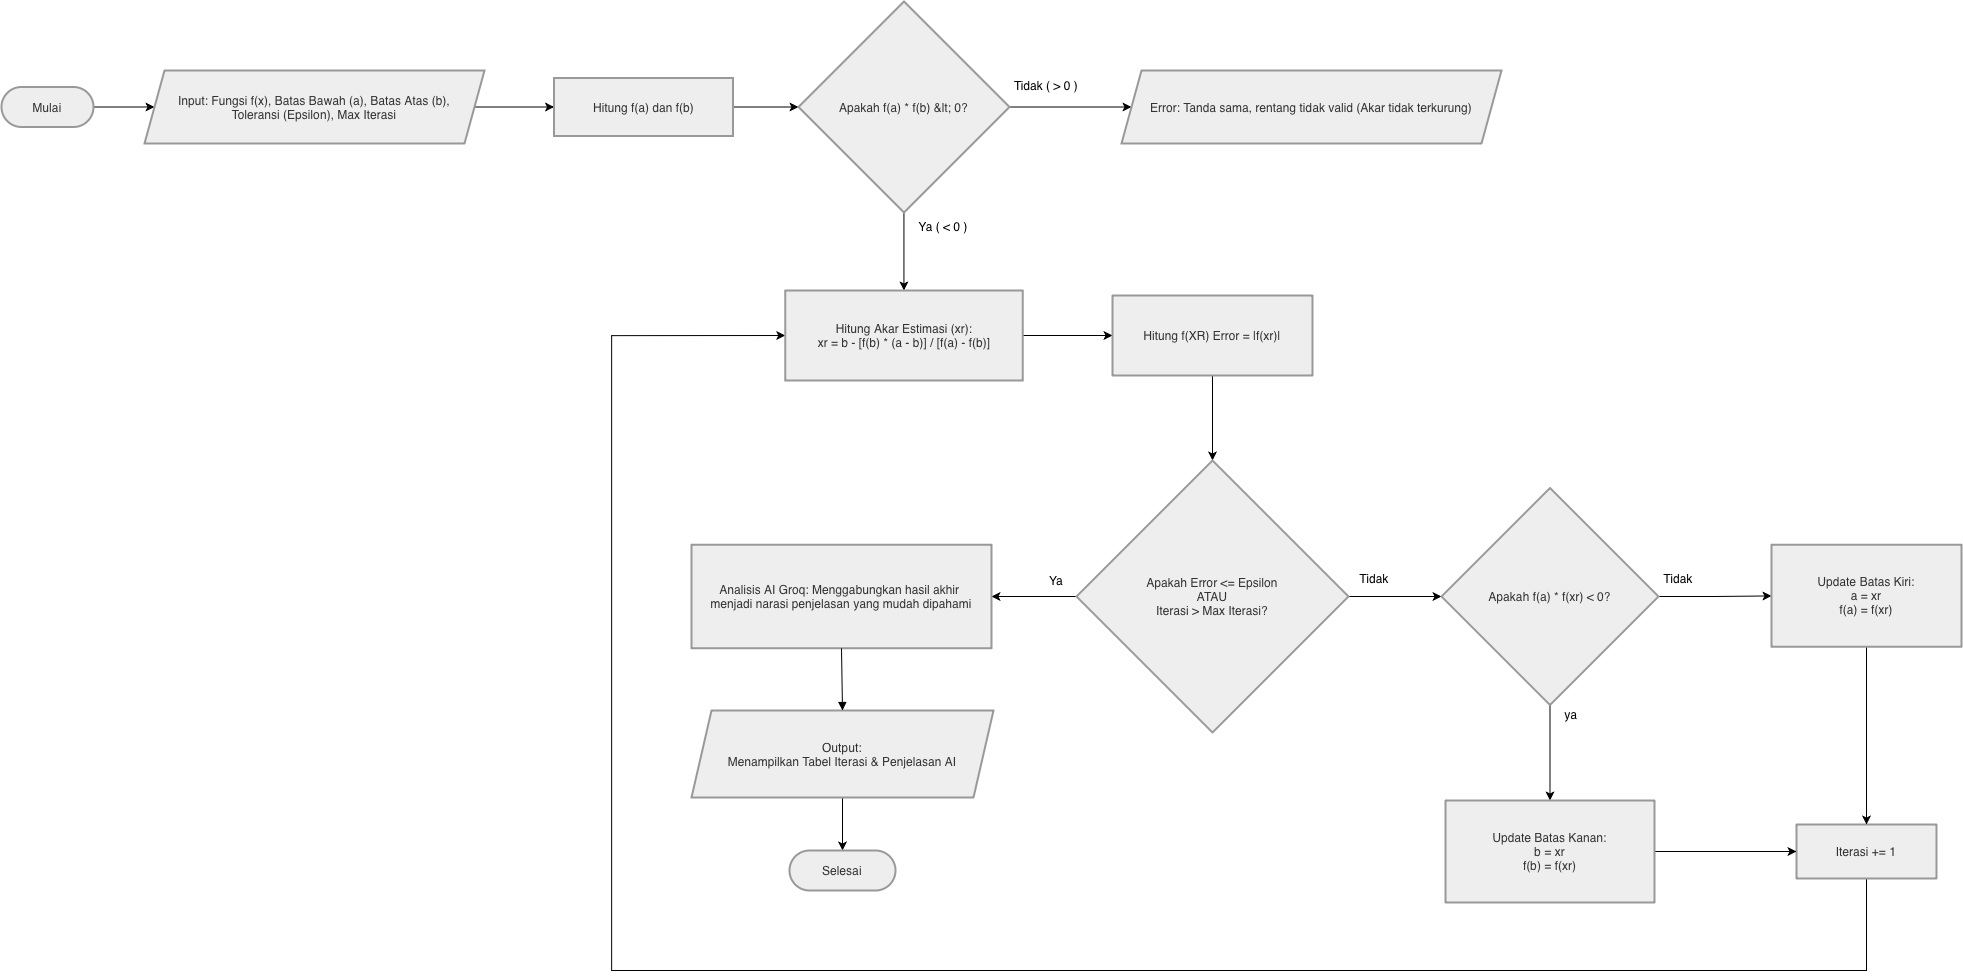

The diagram above was exported from draw.io. Its source (the exported page's mxGraphModel, read from the mxfile embedded in the PNG):
<mxGraphModel dx="2143" dy="1974" grid="1" gridSize="10" guides="1" tooltips="1" connect="1" arrows="1" fold="1" page="1" pageScale="1" pageWidth="827" pageHeight="1169" math="0" shadow="0">
  <root>
    <mxCell id="0" />
    <mxCell id="1" parent="0" />
    <mxCell id="evAqQdiZ2bBfBPao53m0-32" edge="1" parent="1" source="evAqQdiZ2bBfBPao53m0-1" style="edgeStyle=orthogonalEdgeStyle;rounded=0;orthogonalLoop=1;jettySize=auto;html=1;" target="evAqQdiZ2bBfBPao53m0-2">
      <mxGeometry relative="1" as="geometry" />
    </mxCell>
    <mxCell id="evAqQdiZ2bBfBPao53m0-1" parent="1" style="rounded=1;whiteSpace=wrap;arcSize=50;strokeWidth=2;fillColor=light-dark(#eeeeee,#1f2020);strokeColor=light-dark(#999999,#cccccc);fontColor=light-dark(#333333,#cccccc);" value="Mulai" vertex="1">
      <mxGeometry height="40" width="92" x="30" y="156.5" as="geometry" />
    </mxCell>
    <mxCell id="evAqQdiZ2bBfBPao53m0-33" edge="1" parent="1" source="evAqQdiZ2bBfBPao53m0-2" style="edgeStyle=orthogonalEdgeStyle;rounded=0;orthogonalLoop=1;jettySize=auto;html=1;" target="evAqQdiZ2bBfBPao53m0-3">
      <mxGeometry relative="1" as="geometry" />
    </mxCell>
    <mxCell id="evAqQdiZ2bBfBPao53m0-2" parent="1" style="shape=parallelogram;perimeter=parallelogramPerimeter;fixedSize=1;strokeWidth=2;whiteSpace=wrap;fillColor=light-dark(#eeeeee,#1f2020);strokeColor=light-dark(#999999,#cccccc);fontColor=light-dark(#333333,#cccccc);" value="Input: Fungsi f(x), Batas Bawah (a), Batas Atas (b), &#10; Toleransi (Epsilon), Max Iterasi" vertex="1">
      <mxGeometry height="73" width="340" x="173" y="140" as="geometry" />
    </mxCell>
    <mxCell id="evAqQdiZ2bBfBPao53m0-34" edge="1" parent="1" source="evAqQdiZ2bBfBPao53m0-3" style="edgeStyle=orthogonalEdgeStyle;rounded=0;orthogonalLoop=1;jettySize=auto;html=1;" target="evAqQdiZ2bBfBPao53m0-4">
      <mxGeometry relative="1" as="geometry" />
    </mxCell>
    <mxCell id="evAqQdiZ2bBfBPao53m0-3" parent="1" style="whiteSpace=wrap;strokeWidth=2;fillColor=light-dark(#eeeeee,#1f2020);strokeColor=light-dark(#999999,#cccccc);fontColor=light-dark(#333333,#cccccc);" value="Hitung f(a) dan f(b)" vertex="1">
      <mxGeometry height="58" width="179" x="582.5" y="147.5" as="geometry" />
    </mxCell>
    <mxCell id="evAqQdiZ2bBfBPao53m0-35" edge="1" parent="1" source="evAqQdiZ2bBfBPao53m0-4" style="edgeStyle=orthogonalEdgeStyle;rounded=0;orthogonalLoop=1;jettySize=auto;html=1;">
      <mxGeometry relative="1" as="geometry">
        <mxPoint x="1160" y="176.5" as="targetPoint" />
      </mxGeometry>
    </mxCell>
    <mxCell id="evAqQdiZ2bBfBPao53m0-40" edge="1" parent="1" source="evAqQdiZ2bBfBPao53m0-4" style="edgeStyle=orthogonalEdgeStyle;rounded=0;orthogonalLoop=1;jettySize=auto;html=1;" target="evAqQdiZ2bBfBPao53m0-7">
      <mxGeometry relative="1" as="geometry" />
    </mxCell>
    <mxCell id="evAqQdiZ2bBfBPao53m0-4" parent="1" style="rhombus;strokeWidth=2;whiteSpace=wrap;fillColor=light-dark(#eeeeee,#1f2020);strokeColor=light-dark(#999999,#cccccc);fontColor=light-dark(#333333,#cccccc);" value="Apakah f(a) * f(b) &amp;lt; 0?" vertex="1">
      <mxGeometry height="211" width="211" x="827" y="71" as="geometry" />
    </mxCell>
    <mxCell id="evAqQdiZ2bBfBPao53m0-56" edge="1" parent="1" source="evAqQdiZ2bBfBPao53m0-6" style="edgeStyle=orthogonalEdgeStyle;rounded=0;orthogonalLoop=1;jettySize=auto;html=1;entryX=0;entryY=0.5;entryDx=0;entryDy=0;" target="evAqQdiZ2bBfBPao53m0-7">
      <mxGeometry relative="1" as="geometry">
        <Array as="points">
          <mxPoint x="1895" y="1040" />
          <mxPoint x="640" y="1040" />
          <mxPoint x="640" y="405" />
        </Array>
      </mxGeometry>
    </mxCell>
    <mxCell id="evAqQdiZ2bBfBPao53m0-6" parent="1" style="whiteSpace=wrap;strokeWidth=2;fillColor=light-dark(#eeeeee,#1f2020);strokeColor=light-dark(#999999,#cccccc);fontColor=light-dark(#333333,#cccccc);" value="Iterasi += 1" vertex="1">
      <mxGeometry height="54" width="140" x="1825" y="894" as="geometry" />
    </mxCell>
    <mxCell id="evAqQdiZ2bBfBPao53m0-42" edge="1" parent="1" source="evAqQdiZ2bBfBPao53m0-7" style="edgeStyle=orthogonalEdgeStyle;rounded=0;orthogonalLoop=1;jettySize=auto;html=1;" target="evAqQdiZ2bBfBPao53m0-8">
      <mxGeometry relative="1" as="geometry" />
    </mxCell>
    <mxCell id="evAqQdiZ2bBfBPao53m0-7" parent="1" style="whiteSpace=wrap;strokeWidth=2;fillColor=light-dark(#eeeeee,#1f2020);strokeColor=light-dark(#999999,#cccccc);fontColor=light-dark(#333333,#cccccc);" value="Hitung Akar Estimasi (xr): &#10; xr = b - [f(b) * (a - b)] / [f(a) - f(b)]" vertex="1">
      <mxGeometry height="90" width="237.5" x="813.75" y="360" as="geometry" />
    </mxCell>
    <mxCell id="evAqQdiZ2bBfBPao53m0-43" edge="1" parent="1" source="evAqQdiZ2bBfBPao53m0-8" style="edgeStyle=orthogonalEdgeStyle;rounded=0;orthogonalLoop=1;jettySize=auto;html=1;" target="evAqQdiZ2bBfBPao53m0-9">
      <mxGeometry relative="1" as="geometry" />
    </mxCell>
    <mxCell id="evAqQdiZ2bBfBPao53m0-8" parent="1" style="whiteSpace=wrap;strokeWidth=2;fillColor=light-dark(#eeeeee,#1f2020);strokeColor=light-dark(#999999,#cccccc);fontColor=light-dark(#333333,#cccccc);" value="Hitung f(XR) Error = |f(xr)|" vertex="1">
      <mxGeometry height="80" width="200" x="1141" y="365" as="geometry" />
    </mxCell>
    <mxCell id="evAqQdiZ2bBfBPao53m0-44" edge="1" parent="1" source="evAqQdiZ2bBfBPao53m0-9" style="edgeStyle=orthogonalEdgeStyle;rounded=0;orthogonalLoop=1;jettySize=auto;html=1;" target="evAqQdiZ2bBfBPao53m0-13">
      <mxGeometry relative="1" as="geometry" />
    </mxCell>
    <mxCell id="evAqQdiZ2bBfBPao53m0-48" edge="1" parent="1" source="evAqQdiZ2bBfBPao53m0-9" style="edgeStyle=orthogonalEdgeStyle;rounded=0;orthogonalLoop=1;jettySize=auto;html=1;" target="evAqQdiZ2bBfBPao53m0-10">
      <mxGeometry relative="1" as="geometry" />
    </mxCell>
    <mxCell id="evAqQdiZ2bBfBPao53m0-9" parent="1" style="rhombus;strokeWidth=2;whiteSpace=wrap;fillColor=light-dark(#eeeeee,#1f2020);strokeColor=light-dark(#999999,#cccccc);fontColor=light-dark(#333333,#cccccc);" value="Apakah Error &lt;= Epsilon &#10; ATAU &#10; Iterasi &gt; Max Iterasi?" vertex="1">
      <mxGeometry height="272" width="272" x="1105" y="530" as="geometry" />
    </mxCell>
    <mxCell id="evAqQdiZ2bBfBPao53m0-50" edge="1" parent="1" source="evAqQdiZ2bBfBPao53m0-10" style="edgeStyle=orthogonalEdgeStyle;rounded=0;orthogonalLoop=1;jettySize=auto;html=1;entryX=0.5;entryY=0;entryDx=0;entryDy=0;" target="evAqQdiZ2bBfBPao53m0-11">
      <mxGeometry relative="1" as="geometry" />
    </mxCell>
    <mxCell id="evAqQdiZ2bBfBPao53m0-52" edge="1" parent="1" source="evAqQdiZ2bBfBPao53m0-10" style="edgeStyle=orthogonalEdgeStyle;rounded=0;orthogonalLoop=1;jettySize=auto;html=1;" target="evAqQdiZ2bBfBPao53m0-12">
      <mxGeometry relative="1" as="geometry" />
    </mxCell>
    <mxCell id="evAqQdiZ2bBfBPao53m0-10" parent="1" style="rhombus;strokeWidth=2;whiteSpace=wrap;fillColor=light-dark(#eeeeee,#1f2020);strokeColor=light-dark(#999999,#cccccc);fontColor=light-dark(#333333,#cccccc);" value="Apakah f(a) * f(xr) &lt; 0?" vertex="1">
      <mxGeometry height="217" width="217" x="1470" y="557.5" as="geometry" />
    </mxCell>
    <mxCell id="evAqQdiZ2bBfBPao53m0-55" edge="1" parent="1" source="evAqQdiZ2bBfBPao53m0-11" style="edgeStyle=orthogonalEdgeStyle;rounded=0;orthogonalLoop=1;jettySize=auto;html=1;" target="evAqQdiZ2bBfBPao53m0-6">
      <mxGeometry relative="1" as="geometry" />
    </mxCell>
    <mxCell id="evAqQdiZ2bBfBPao53m0-11" parent="1" style="whiteSpace=wrap;strokeWidth=2;fillColor=light-dark(#eeeeee,#1f2020);strokeColor=light-dark(#999999,#cccccc);fontColor=light-dark(#333333,#cccccc);" value="Update Batas Kanan: &#10; b = xr &#10; f(b) = f(xr)" vertex="1">
      <mxGeometry height="102" width="209" x="1474" y="870" as="geometry" />
    </mxCell>
    <mxCell id="evAqQdiZ2bBfBPao53m0-54" edge="1" parent="1" source="evAqQdiZ2bBfBPao53m0-12" style="edgeStyle=orthogonalEdgeStyle;rounded=0;orthogonalLoop=1;jettySize=auto;html=1;" target="evAqQdiZ2bBfBPao53m0-6">
      <mxGeometry relative="1" as="geometry" />
    </mxCell>
    <mxCell id="evAqQdiZ2bBfBPao53m0-12" parent="1" style="whiteSpace=wrap;strokeWidth=2;fillColor=light-dark(#eeeeee,#1f2020);strokeColor=light-dark(#999999,#cccccc);fontColor=light-dark(#333333,#cccccc);" value="Update Batas Kiri: &#10; a = xr &#10; f(a) = f(xr)" vertex="1">
      <mxGeometry height="102" width="190" x="1800" y="614.25" as="geometry" />
    </mxCell>
    <mxCell id="evAqQdiZ2bBfBPao53m0-13" parent="1" style="whiteSpace=wrap;strokeWidth=2;fillColor=light-dark(#eeeeee,#1f2020);strokeColor=light-dark(#999999,#cccccc);fontColor=light-dark(#333333,#cccccc);" value="Analisis AI Groq: Menggabungkan hasil akhir &#10;menjadi narasi penjelasan yang mudah dipahami" vertex="1">
      <mxGeometry height="103.5" width="300" x="720" y="614.25" as="geometry" />
    </mxCell>
    <mxCell id="evAqQdiZ2bBfBPao53m0-47" edge="1" parent="1" source="evAqQdiZ2bBfBPao53m0-14" style="edgeStyle=orthogonalEdgeStyle;rounded=0;orthogonalLoop=1;jettySize=auto;html=1;" target="evAqQdiZ2bBfBPao53m0-15">
      <mxGeometry relative="1" as="geometry" />
    </mxCell>
    <mxCell id="evAqQdiZ2bBfBPao53m0-14" parent="1" style="shape=parallelogram;perimeter=parallelogramPerimeter;fixedSize=1;strokeWidth=2;whiteSpace=wrap;fillColor=light-dark(#eeeeee,#1f2020);strokeColor=light-dark(#999999,#cccccc);fontColor=light-dark(#333333,#cccccc);" value="Output: &#10; Menampilkan Tabel Iterasi &amp; Penjelasan AI" vertex="1">
      <mxGeometry height="87" width="302" x="720" y="780" as="geometry" />
    </mxCell>
    <mxCell id="evAqQdiZ2bBfBPao53m0-15" parent="1" style="rounded=1;whiteSpace=wrap;arcSize=50;strokeWidth=2;fillColor=light-dark(#eeeeee,#1f2020);strokeColor=light-dark(#999999,#cccccc);fontColor=light-dark(#333333,#cccccc);" value="Selesai" vertex="1">
      <mxGeometry height="40" width="106" x="818" y="920" as="geometry" />
    </mxCell>
    <mxCell id="evAqQdiZ2bBfBPao53m0-24" edge="1" parent="1" source="evAqQdiZ2bBfBPao53m0-13" style="curved=1;startArrow=none;endArrow=block;exitX=0.5;exitY=1;entryX=0.5;entryY=0;rounded=0;" target="evAqQdiZ2bBfBPao53m0-14" value="">
      <mxGeometry relative="1" as="geometry">
        <Array as="points" />
      </mxGeometry>
    </mxCell>
    <mxCell id="evAqQdiZ2bBfBPao53m0-36" parent="1" style="text;html=1;whiteSpace=wrap;strokeColor=none;fillColor=none;align=center;verticalAlign=middle;rounded=0;" value="Tidak ( &amp;gt; 0 )" vertex="1">
      <mxGeometry height="30" width="90" x="1030" y="140" as="geometry" />
    </mxCell>
    <mxCell id="evAqQdiZ2bBfBPao53m0-39" parent="1" style="shape=parallelogram;perimeter=parallelogramPerimeter;fixedSize=1;strokeWidth=2;whiteSpace=wrap;fillColor=light-dark(#eeeeee,#1f2020);strokeColor=light-dark(#999999,#cccccc);fontColor=light-dark(#333333,#cccccc);" value="Error: Tanda sama, rentang tidak valid (Akar tidak terkurung)" vertex="1">
      <mxGeometry height="73" width="380" x="1150" y="140" as="geometry" />
    </mxCell>
    <mxCell id="evAqQdiZ2bBfBPao53m0-41" parent="1" style="text;html=1;whiteSpace=wrap;strokeColor=none;fillColor=none;align=center;verticalAlign=middle;rounded=0;" value="Ya ( &amp;lt; 0 )" vertex="1">
      <mxGeometry height="30" width="60" x="942" y="281" as="geometry" />
    </mxCell>
    <mxCell id="evAqQdiZ2bBfBPao53m0-45" parent="1" style="text;html=1;whiteSpace=wrap;strokeColor=none;fillColor=none;align=center;verticalAlign=middle;rounded=0;" value="Ya" vertex="1">
      <mxGeometry height="30" width="60" x="1055" y="635" as="geometry" />
    </mxCell>
    <mxCell id="evAqQdiZ2bBfBPao53m0-49" parent="1" style="text;html=1;whiteSpace=wrap;strokeColor=none;fillColor=none;align=center;verticalAlign=middle;rounded=0;" value="Tidak" vertex="1">
      <mxGeometry height="30" width="60" x="1373" y="633" as="geometry" />
    </mxCell>
    <mxCell id="evAqQdiZ2bBfBPao53m0-51" parent="1" style="text;html=1;whiteSpace=wrap;strokeColor=none;fillColor=none;align=center;verticalAlign=middle;rounded=0;" value="ya" vertex="1">
      <mxGeometry height="30" width="60" x="1570" y="768.5" as="geometry" />
    </mxCell>
    <mxCell id="evAqQdiZ2bBfBPao53m0-53" parent="1" style="text;html=1;whiteSpace=wrap;strokeColor=none;fillColor=none;align=center;verticalAlign=middle;rounded=0;" value="Tidak" vertex="1">
      <mxGeometry height="30" width="60" x="1677" y="633" as="geometry" />
    </mxCell>
  </root>
</mxGraphModel>